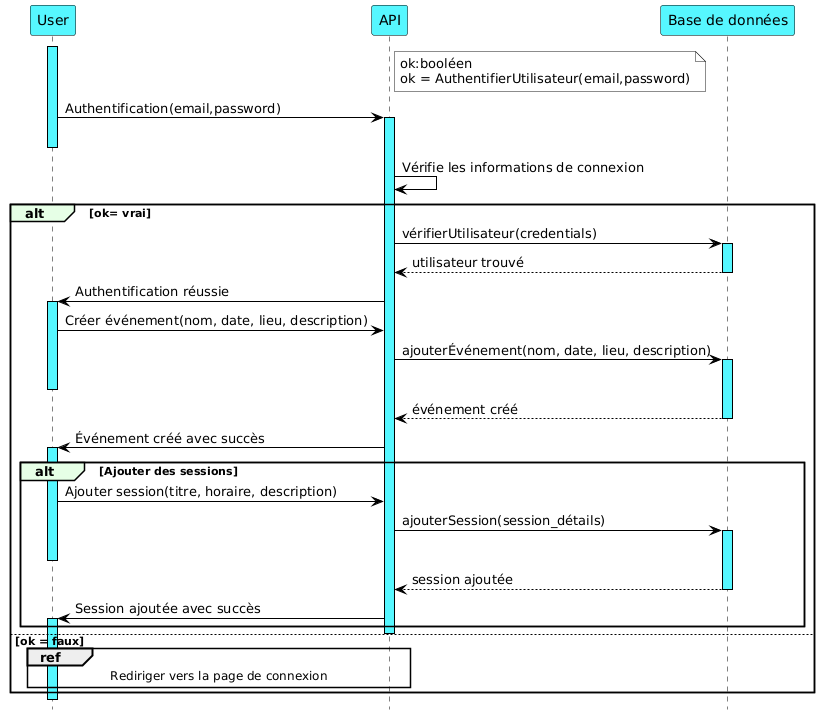

The diagram above was rendered by PlantUML. Its source (embedded in the PNG):
@startuml
hide footbox
skinparam backgroundColor #FFFFFF
skinparam sequence {
    ArrowColor #000000
    LifeLineBorderColor #000000
    LifeLineBackgroundColor #E6E6E6
    ParticipantBackgroundColor #56F7FF
    ParticipantBorderColor #000000
    ActorBackgroundColor #FFCC99
    ActorBorderColor #000000
    AltBackgroundColor #FFFFFF
    GroupBackgroundColor #E6FFE6
    GroupBorderColor #000000
}

skinparam sequenceActivationBackgroundColor User #56F7FF   
skinparam sequenceActivationBackgroundColor API  #56F7FF  
skinparam sequenceActivationBackgroundColor DB   #56F7FF   

note right of API #FFFFFF 
  ok:booléen 
  ok = AuthentifierUtilisateur(email,password)
end note 

participant "User" as User 
participant "API" as API 
participant "Base de données" as DB 
  

activate User #56F7FF
User -> API : Authentification(email,password)
activate API #56F7FF
deactivate User

API -> API : Vérifie les informations de connexion
alt ok= vrai
    API -> DB : vérifierUtilisateur(credentials)
    activate DB #56F7FF
    DB --> API : utilisateur trouvé
    deactivate DB

    API -> User : Authentification réussie
    activate User #56F7FF
    User -> API : Créer événement(nom, date, lieu, description)

    API -> DB : ajouterÉvénement(nom, date, lieu, description)
    activate DB #56F7FF
    deactivate User
    DB --> API : événement créé
    deactivate DB

    API -> User : Événement créé avec succès
   activate User #56F7FF
    alt Ajouter des sessions
        User -> API : Ajouter session(titre, horaire, description)
        API -> DB : ajouterSession(session_détails)
        activate DB #56F7FF
        deactivate User
        DB --> API : session ajoutée
        deactivate DB
        API -> User : Session ajoutée avec succès
        activate User  #56F7FF
    end

    deactivate API
  
else ok = faux
    ref over User, API : Rediriger vers la page de connexion
end

deactivate API
deactivate  User
@enduml